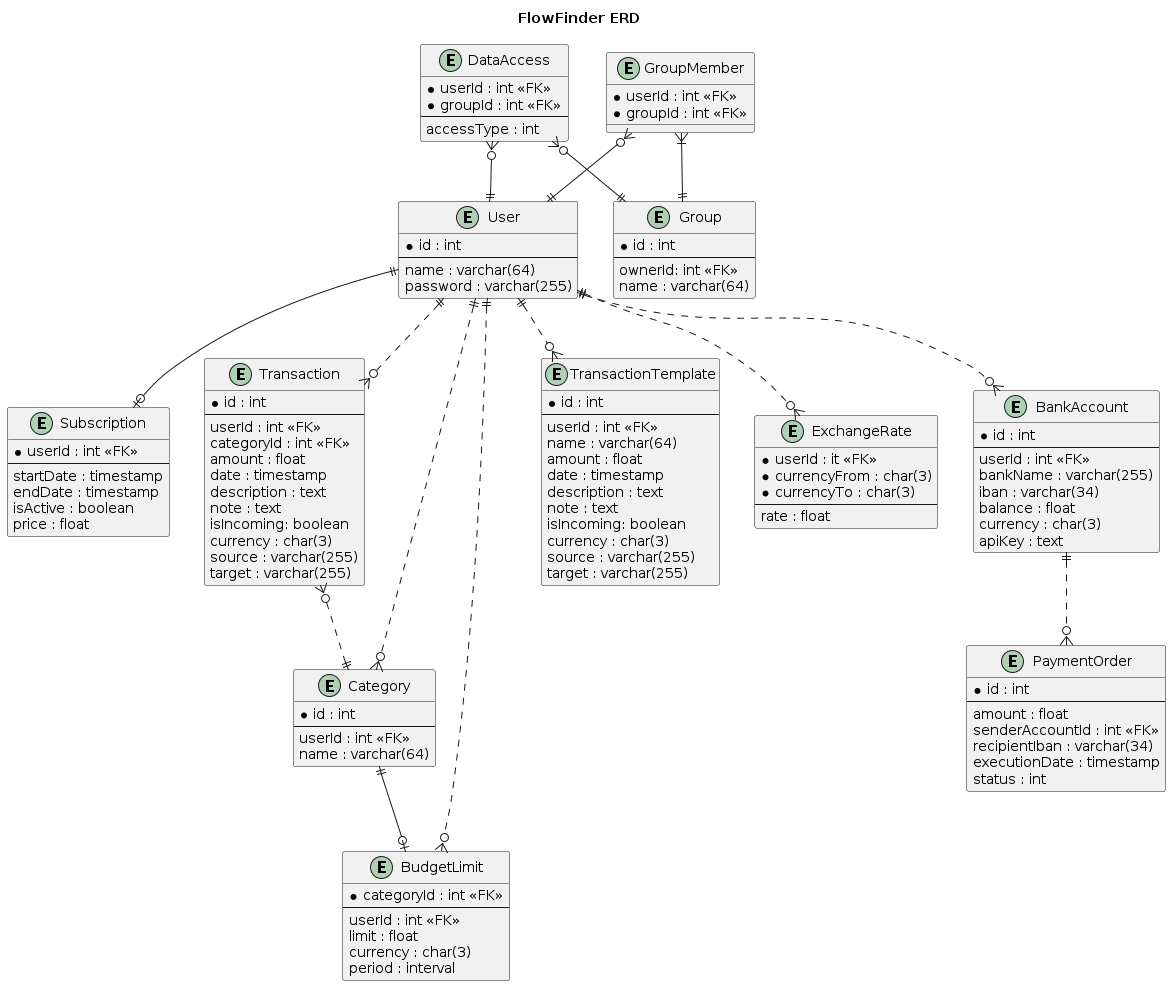

The diagram above was rendered by PlantUML. Its source (embedded in the PNG):
@startuml
title FlowFinder ERD

entity User {
  * id : int
  --
  name : varchar(64)
  password : varchar(255)
}

entity DataAccess {
  * userId : int <<FK>>
  * groupId : int <<FK>>
  --
  accessType : int
}

entity Group {
  * id : int
  --
  ownerId: int <<FK>>
  name : varchar(64)
}

entity GroupMember {
  * userId : int <<FK>>
  * groupId : int <<FK>>
}

entity Subscription {
  * userId : int <<FK>>
  --
  startDate : timestamp
  endDate : timestamp
  isActive : boolean
  price : float
}

entity Transaction {
  * id : int
  --
  userId : int <<FK>>
  categoryId : int <<FK>>
  amount : float
  date : timestamp
  description : text
  note : text
  isIncoming: boolean
  currency : char(3)
  source : varchar(255)
  target : varchar(255)
}

entity Category {
  * id : int
  --
  userId : int <<FK>>
  name : varchar(64)
}

entity TransactionTemplate {
  * id : int
  --
  userId : int <<FK>>
  name : varchar(64)
  amount : float
  date : timestamp
  description : text
  note : text
  isIncoming: boolean
  currency : char(3)
  source : varchar(255)
  target : varchar(255)
}

entity ExchangeRate {
  * userId : it <<FK>>
  * currencyFrom : char(3)
  * currencyTo : char(3)
  --
  rate : float
}

entity BankAccount {
  * id : int
  --
  userId : int <<FK>>
  bankName : varchar(255)
  iban : varchar(34)
  balance : float
  currency : char(3)
  apiKey : text
}

entity PaymentOrder {
  * id : int
  --
  amount : float
  senderAccountId : int <<FK>>
  recipientIban : varchar(34)
  executionDate : timestamp
  status : int
}

entity BudgetLimit {
  * categoryId : int <<FK>>
  --
  userId : int <<FK>>
  limit : float
  currency : char(3)
  period : interval
}

User ||--o| Subscription
User ||..o{ Transaction
User ||..o{ Category
User ||..o{ TransactionTemplate
User ||..o{ BankAccount
User ||..o{ BudgetLimit
User ||..o{ ExchangeRate

DataAccess }o--|| User
DataAccess }o--|| Group

GroupMember }o--|| User
GroupMember }|--|| Group

Transaction }o..|| Category

Category ||--o| BudgetLimit

BankAccount ||..o{ PaymentOrder

@enduml